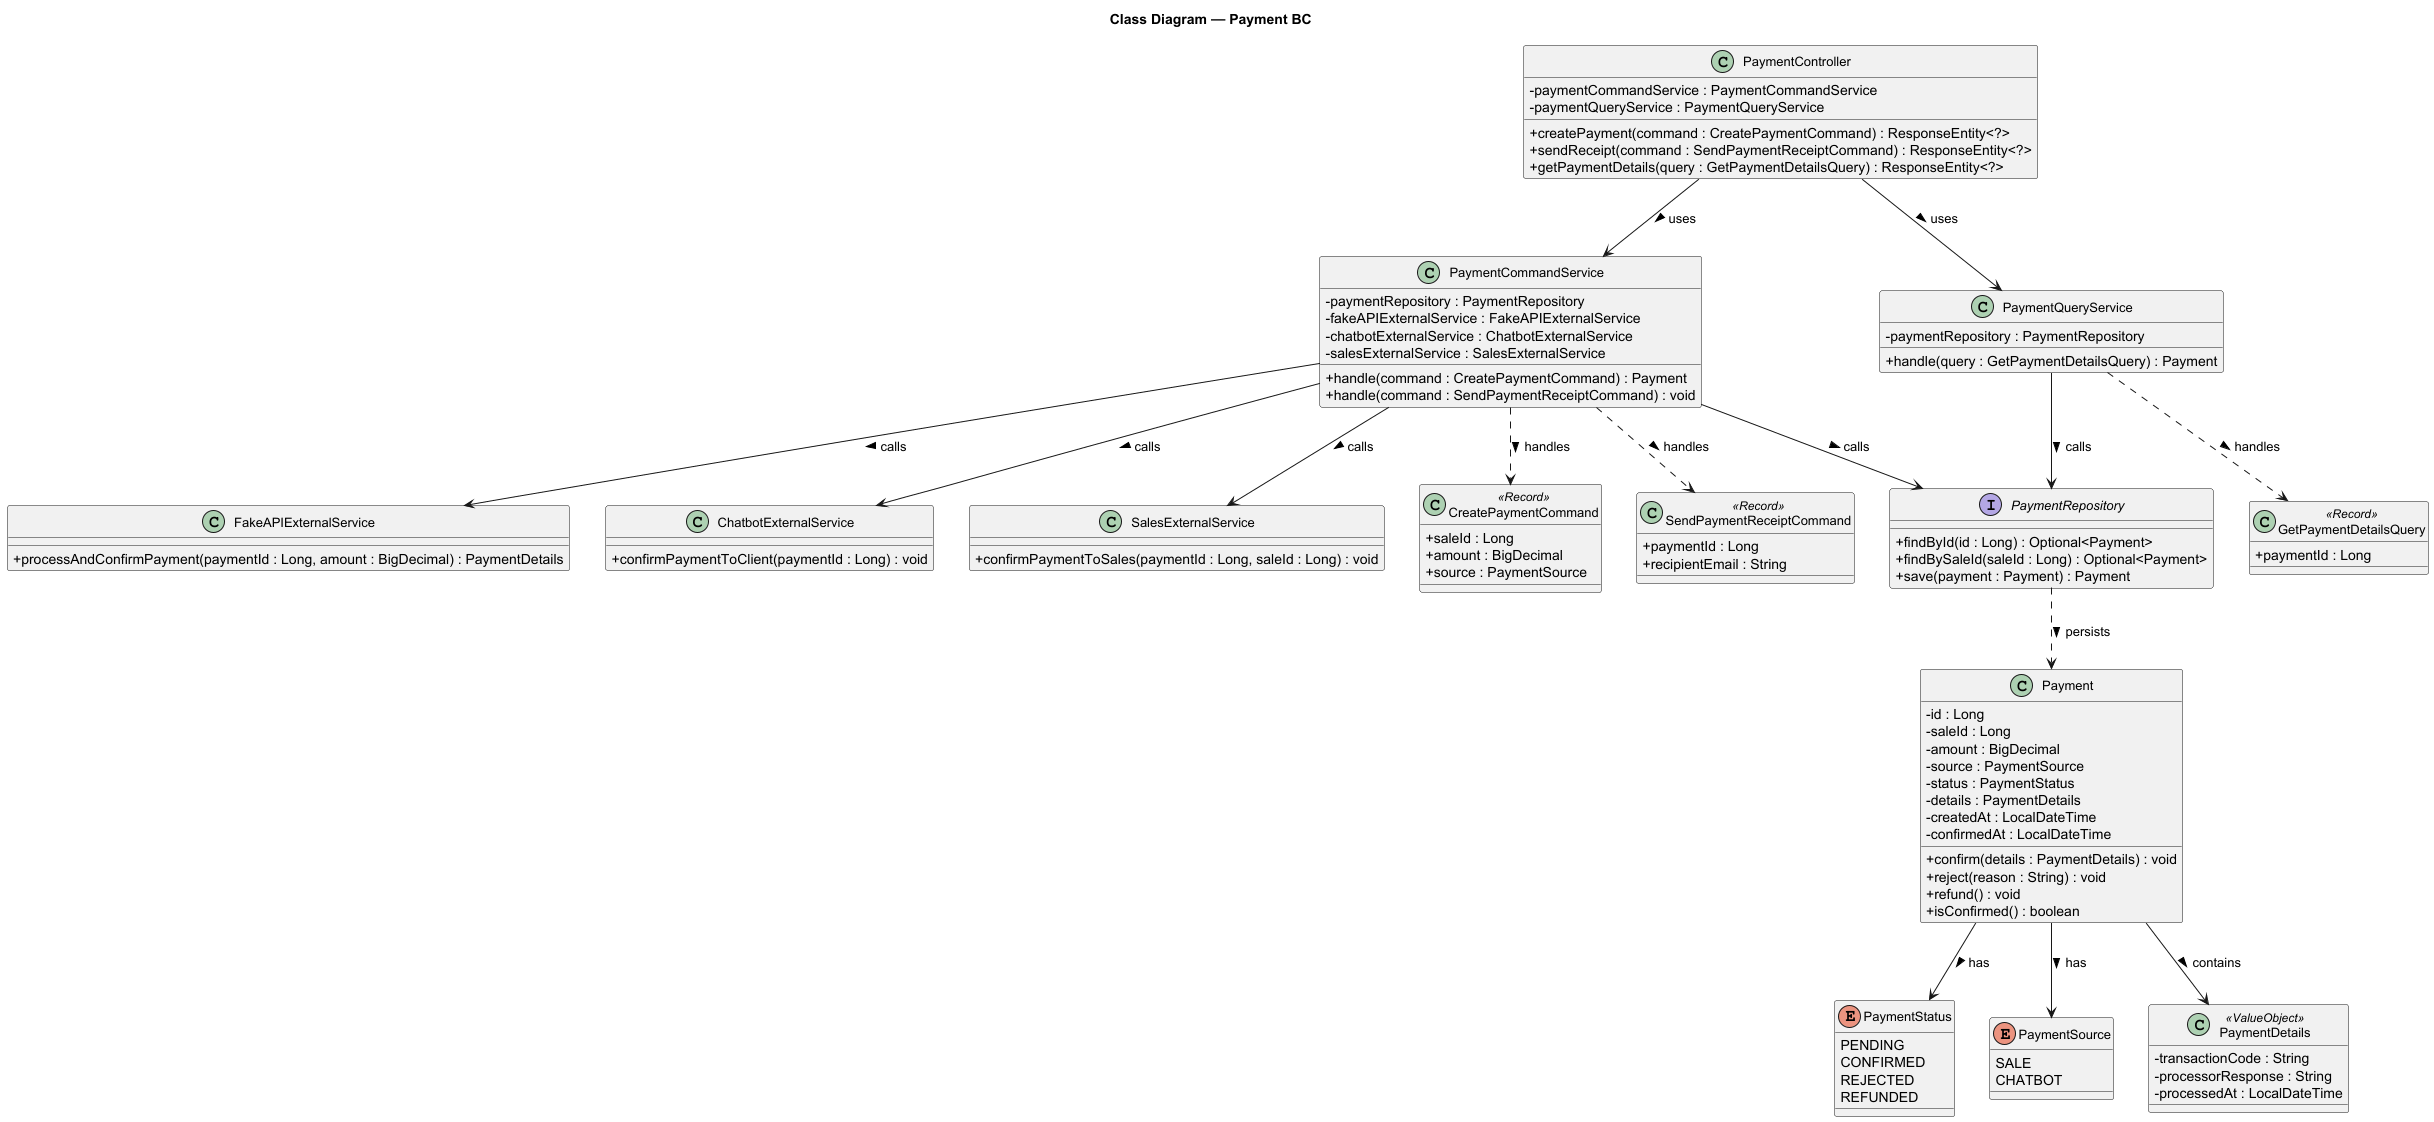

The diagram above was rendered by PlantUML. Its source (embedded in the PNG):
@startuml Payment_BC
title Class Diagram — Payment BC

skinparam classAttributeIconSize 0
skinparam classFontSize 13
skinparam packageStyle rectangle

' ==================== ENUMS ====================
enum PaymentStatus {
  PENDING
  CONFIRMED
  REJECTED
  REFUNDED
}

enum PaymentSource {
  SALE
  CHATBOT
}

' ==================== VALUE OBJECTS ====================
class PaymentDetails <<ValueObject>> {
  - transactionCode : String
  - processorResponse : String
  - processedAt : LocalDateTime
}

' ==================== DOMAIN ENTITIES ====================
class Payment {
  - id : Long
  - saleId : Long
  - amount : BigDecimal
  - source : PaymentSource
  - status : PaymentStatus
  - details : PaymentDetails
  - createdAt : LocalDateTime
  - confirmedAt : LocalDateTime
  + confirm(details : PaymentDetails) : void
  + reject(reason : String) : void
  + refund() : void
  + isConfirmed() : boolean
}

' ==================== COMMANDS ====================
class CreatePaymentCommand <<Record>> {
  + saleId : Long
  + amount : BigDecimal
  + source : PaymentSource
}

class SendPaymentReceiptCommand <<Record>> {
  + paymentId : Long
  + recipientEmail : String
}

' ==================== QUERIES ====================
class GetPaymentDetailsQuery <<Record>> {
  + paymentId : Long
}

' ==================== SERVICES ====================
class PaymentCommandService {
  - paymentRepository : PaymentRepository
  - fakeAPIExternalService : FakeAPIExternalService
  - chatbotExternalService : ChatbotExternalService
  - salesExternalService : SalesExternalService
  + handle(command : CreatePaymentCommand) : Payment
  + handle(command : SendPaymentReceiptCommand) : void
}

class PaymentQueryService {
  - paymentRepository : PaymentRepository
  + handle(query : GetPaymentDetailsQuery) : Payment
}

' ==================== CONTROLLER ====================
class PaymentController {
  - paymentCommandService : PaymentCommandService
  - paymentQueryService : PaymentQueryService
  + createPayment(command : CreatePaymentCommand) : ResponseEntity<?>
  + sendReceipt(command : SendPaymentReceiptCommand) : ResponseEntity<?>
  + getPaymentDetails(query : GetPaymentDetailsQuery) : ResponseEntity<?>
}

' ==================== REPOSITORY ====================
interface PaymentRepository {
  + findById(id : Long) : Optional<Payment>
  + findBySaleId(saleId : Long) : Optional<Payment>
  + save(payment : Payment) : Payment
}

' ==================== EXTERNAL SERVICES ====================
class FakeAPIExternalService {
  + processAndConfirmPayment(paymentId : Long, amount : BigDecimal) : PaymentDetails
}

class ChatbotExternalService {
  + confirmPaymentToClient(paymentId : Long) : void
}

class SalesExternalService {
  + confirmPaymentToSales(paymentId : Long, saleId : Long) : void
}

' ==================== RELATIONSHIPS ====================
Payment --> PaymentStatus : has >
Payment --> PaymentSource : has >
Payment --> PaymentDetails : contains >

PaymentController --> PaymentCommandService : uses >
PaymentController --> PaymentQueryService : uses >

PaymentCommandService ..> CreatePaymentCommand : handles >
PaymentCommandService ..> SendPaymentReceiptCommand : handles >
PaymentCommandService --> PaymentRepository : calls >
PaymentCommandService --> FakeAPIExternalService : calls >
PaymentCommandService --> ChatbotExternalService : calls >
PaymentCommandService --> SalesExternalService : calls >

PaymentQueryService ..> GetPaymentDetailsQuery : handles >
PaymentQueryService --> PaymentRepository : calls >

PaymentRepository ..> Payment : persists >

@enduml